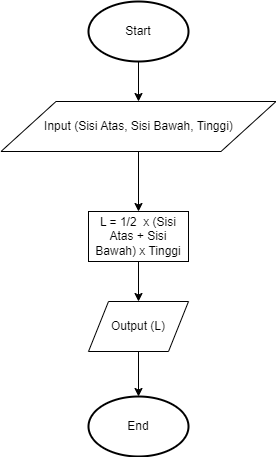

The diagram above was exported from draw.io. Its source (the exported page's mxGraphModel, read from the mxfile embedded in the PNG):
<mxGraphModel dx="1674" dy="738" grid="1" gridSize="10" guides="1" tooltips="1" connect="1" arrows="1" fold="1" page="1" pageScale="1" pageWidth="827" pageHeight="1169" math="0" shadow="0">
  <root>
    <mxCell id="0" />
    <mxCell id="1" parent="0" />
    <mxCell id="qKTfjCVSknh57DhSF6bq-9" style="edgeStyle=orthogonalEdgeStyle;rounded=0;orthogonalLoop=1;jettySize=auto;html=1;" edge="1" parent="1" source="qKTfjCVSknh57DhSF6bq-3" target="qKTfjCVSknh57DhSF6bq-4">
      <mxGeometry relative="1" as="geometry" />
    </mxCell>
    <mxCell id="qKTfjCVSknh57DhSF6bq-3" value="Start" style="strokeWidth=2;html=1;shape=mxgraph.flowchart.start_1;whiteSpace=wrap;" vertex="1" parent="1">
      <mxGeometry x="360" y="130" width="100" height="60" as="geometry" />
    </mxCell>
    <mxCell id="qKTfjCVSknh57DhSF6bq-12" style="edgeStyle=orthogonalEdgeStyle;rounded=0;orthogonalLoop=1;jettySize=auto;html=1;" edge="1" parent="1" source="qKTfjCVSknh57DhSF6bq-4" target="qKTfjCVSknh57DhSF6bq-5">
      <mxGeometry relative="1" as="geometry" />
    </mxCell>
    <mxCell id="qKTfjCVSknh57DhSF6bq-4" value="Input (Sisi Atas, Sisi Bawah, Tinggi)" style="shape=parallelogram;perimeter=parallelogramPerimeter;whiteSpace=wrap;html=1;dashed=0;" vertex="1" parent="1">
      <mxGeometry x="272.5" y="230" width="275" height="50" as="geometry" />
    </mxCell>
    <mxCell id="qKTfjCVSknh57DhSF6bq-13" style="edgeStyle=orthogonalEdgeStyle;rounded=0;orthogonalLoop=1;jettySize=auto;html=1;" edge="1" parent="1" source="qKTfjCVSknh57DhSF6bq-5" target="qKTfjCVSknh57DhSF6bq-6">
      <mxGeometry relative="1" as="geometry" />
    </mxCell>
    <mxCell id="qKTfjCVSknh57DhSF6bq-5" value="L = 1/2&amp;nbsp; x (Sisi Atas + Sisi Bawah) x Tinggi" style="html=1;dashed=0;whiteSpace=wrap;" vertex="1" parent="1">
      <mxGeometry x="360" y="340" width="100" height="50" as="geometry" />
    </mxCell>
    <mxCell id="qKTfjCVSknh57DhSF6bq-14" style="edgeStyle=orthogonalEdgeStyle;rounded=0;orthogonalLoop=1;jettySize=auto;html=1;" edge="1" parent="1" source="qKTfjCVSknh57DhSF6bq-6" target="qKTfjCVSknh57DhSF6bq-7">
      <mxGeometry relative="1" as="geometry" />
    </mxCell>
    <mxCell id="qKTfjCVSknh57DhSF6bq-6" value="Output (L)" style="shape=parallelogram;perimeter=parallelogramPerimeter;whiteSpace=wrap;html=1;dashed=0;" vertex="1" parent="1">
      <mxGeometry x="360" y="430" width="100" height="50" as="geometry" />
    </mxCell>
    <mxCell id="qKTfjCVSknh57DhSF6bq-7" value="End" style="strokeWidth=2;html=1;shape=mxgraph.flowchart.start_1;whiteSpace=wrap;" vertex="1" parent="1">
      <mxGeometry x="360" y="525" width="100" height="60" as="geometry" />
    </mxCell>
  </root>
</mxGraphModel>